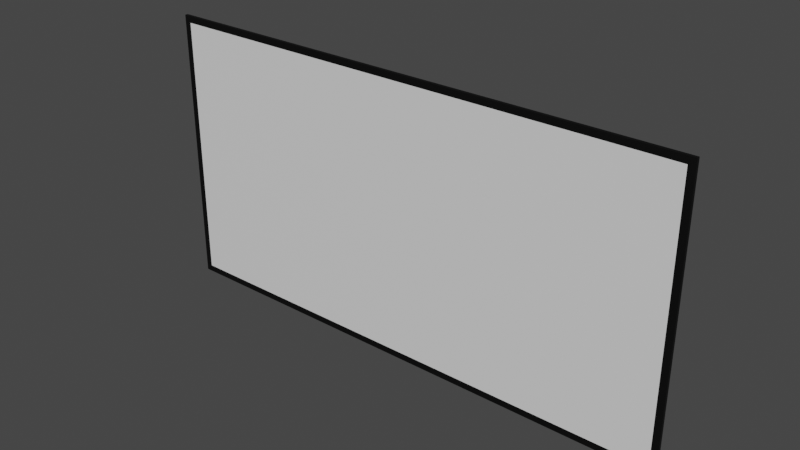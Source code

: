 # Source: PropItems.blend  (saved by Blender 2.93.21; exported with 4.5.12 LTS)
import bpy
from mathutils import Matrix  # noqa: F401  (used for matrix-valued properties, if any)

bpy.ops.wm.read_factory_settings(use_empty=True)
scene = bpy.context.scene
scene.name = 'Scene'

# ---- collections
col_collection = bpy.data.collections.new('Collection'); scene.collection.children.link(col_collection)

# ---- materials (node trees are filled in below, after node groups)
mat_material_001 = bpy.data.materials.new('Material.001')
mat_material_001.use_transparent_shadow = False
mat_material_002 = bpy.data.materials.new('Material.002')
mat_material_002.use_transparent_shadow = False

# ---- material node trees
mat_material_001.use_nodes = True; mat_material_001.node_tree.nodes.clear()
_N = mat_material_001.node_tree.nodes; _L = mat_material_001.node_tree.links
n0 = _N.new('ShaderNodeBsdfPrincipled'); n0.name = 'Principled BSDF'; n0.location = (10, 300)
n0.distribution = 'GGX'
n0.subsurface_method = 'BURLEY'
n0.inputs[0].default_value = (0.0, 0.0, 0.0, 1.0)
n0.inputs[3].default_value = 1.45
n0.inputs[27].default_value = (0.0, 0.0, 0.0, 1.0)
n0.inputs[28].default_value = 1.0
n1 = _N.new('ShaderNodeOutputMaterial'); n1.name = 'Material Output'; n1.location = (300, 300)
_L.new(n0.outputs[0], n1.inputs[0])
n1.is_active_output = True
mat_material_002.use_nodes = True; mat_material_002.node_tree.nodes.clear()
_N = mat_material_002.node_tree.nodes; _L = mat_material_002.node_tree.links
n0 = _N.new('ShaderNodeBsdfPrincipled'); n0.name = 'Principled BSDF'; n0.location = (10, 300)
n0.distribution = 'GGX'
n0.subsurface_method = 'BURLEY'
n0.inputs[3].default_value = 1.45
n0.inputs[27].default_value = (0.0, 0.0, 0.0, 1.0)
n0.inputs[28].default_value = 1.0
n1 = _N.new('ShaderNodeOutputMaterial'); n1.name = 'Material Output'; n1.location = (300, 300)
_L.new(n0.outputs[0], n1.inputs[0])
n1.is_active_output = True

# ---- world
world_world = bpy.data.worlds.new('World'); scene.world = world_world
world_world.use_nodes = True; world_world.node_tree.nodes.clear()
_N = world_world.node_tree.nodes; _L = world_world.node_tree.links
n0 = _N.new('ShaderNodeOutputWorld'); n0.name = 'World Output'; n0.location = (300, 300)
n1 = _N.new('ShaderNodeBackground'); n1.name = 'Background'; n1.location = (10, 300)
n1.inputs[0].default_value = (0.05088, 0.05088, 0.05088, 1.0)
_L.new(n1.outputs[0], n0.inputs[0])
n0.is_active_output = True
world_world.color = (0.05088, 0.05088, 0.05088)
world_world.use_sun_shadow = False
world_world.sun_shadow_jitter_overblur = 0.0

# ---- meshes
me_plane = bpy.data.meshes.new('Plane')
me_plane.from_pydata([(-5.93, -3.031, 0.0), (5.93, -3.031, 0.0), (-5.93, 3.031, 0.0), (5.93, 3.031, 0.0), (-5.93, 3.031, 0.06908), (-5.93, -3.031, 0.06908), (5.93, -3.031, 0.06908), (5.93, 3.031, 0.06908), (-6.083, 3.184, 0.0), (-6.083, -3.184, 0.0), (6.083, -3.184, 0.0), (6.083, 3.184, 0.0), (-6.083, 3.184, 0.06908), (-6.083, -3.184, 0.06908), (6.083, -3.184, 0.06908), (6.083, 3.184, 0.06908)], [], [(0, 2, 3, 1), (5, 6, 7, 4), (10, 11, 15, 14), (8, 9, 13, 12), (11, 8, 12, 15), (9, 10, 14, 13), (2, 0, 9, 8), (0, 1, 10, 9), (1, 3, 11, 10), (3, 2, 8, 11), (5, 4, 12, 13), (6, 5, 13, 14), (7, 6, 14, 15), (4, 7, 15, 12)])
me_plane.polygons.foreach_set('material_index', [1, 1, 0, 0, 0, 0, 0, 0, 0, 0, 0, 0, 0, 0])
_uv = me_plane.uv_layers.new(name='UVMap')
_uv.uv.foreach_set('vector', [0.0126, 0.02407, 0.0126, 0.9759, 0.9874, 0.9759, 0.9874, 0.02407, 0.0126, 0.02407, 0.9874, 0.02407, 0.9874, 0.9759, 0.0126, 0.9759, 1.0, 0.0, 1.0, 1.0, 1.0, 1.0, 1.0, 0.0, 0.0, 1.0, 0.0, 0.0, 0.0, 0.0, 0.0, 1.0, 1.0, 1.0, 0.0, 1.0, 0.0, 1.0, 1.0, 1.0, 0.0, 0.0, 1.0, 0.0, 1.0, 0.0, 0.0, 0.0, 0.0126, 0.9759, 0.0126, 0.02407, 0.0, 0.0, 0.0, 1.0, 0.0126, 0.02407, 0.9874, 0.02407, 1.0, 0.0, 0.0, 0.0, 0.9874, 0.02407, 0.9874, 0.9759, 1.0, 1.0, 1.0, 0.0, 0.9874, 0.9759, 0.0126, 0.9759, 0.0, 1.0, 1.0, 1.0, 0.0126, 0.02407, 0.0126, 0.9759, 0.0, 1.0, 0.0, 0.0, 0.9874, 0.02407, 0.0126, 0.02407, 0.0, 0.0, 1.0, 0.0, 0.9874, 0.9759, 0.9874, 0.02407, 1.0, 0.0, 1.0, 1.0, 0.0126, 0.9759, 0.9874, 0.9759, 1.0, 1.0, 0.0, 1.0])
me_plane.materials.append(mat_material_001)
me_plane.materials.append(mat_material_002)
me_plane.use_remesh_fix_poles = True
me_plane.use_remesh_preserve_attributes = False
me_plane.update()

# ---- objects
ob_pizarron = bpy.data.objects.new('Pizarron', me_plane)

# ---- transforms, parenting, visibility, modifiers, constraints
ob_pizarron.location = (0.0, 16.93, 0.0)
ob_pizarron.rotation_euler = (-1.571, -0.0, 0.0)

# ---- collection membership
col_collection.objects.link(ob_pizarron)

# ---- scene / render settings (as saved in the file)
scene.frame_start = 1; scene.frame_end = 250; scene.frame_set(1)
scene.render.engine = 'BLENDER_EEVEE_NEXT'
scene.cycles.use_denoising = False
scene.cycles.samples = 128
scene.cycles.sampling_pattern = 'TABULATED_SOBOL'
scene.cycles.use_adaptive_sampling = False
scene.cycles.use_light_tree = False
scene.view_settings.view_transform = 'Filmic'
bpy.context.view_layer.update()

# ---- added for rendering (the .blend has no active camera and no usable light): camera, sun
cam_auto = bpy.data.cameras.new('AutoCamera')
cam_auto.lens = 50.0
cam_auto.sensor_width = 36.0
cam_auto.clip_end = 1000.0
ob_auto_camera = bpy.data.objects.new('AutoCamera', cam_auto)
scene.collection.objects.link(ob_auto_camera)
ob_auto_camera.location = (12.7057, 1.71668, 10.1646)
ob_auto_camera.rotation_euler = (1.09748, -7.21219e-08, 0.694738)
scene.camera = ob_auto_camera
light_auto_sun = bpy.data.lights.new('AutoSun', 'SUN')
light_auto_sun.energy = 3.0
light_auto_sun.angle = 0.0523599
ob_auto_sun = bpy.data.objects.new('AutoSun', light_auto_sun)
scene.collection.objects.link(ob_auto_sun)
ob_auto_sun.rotation_euler = (0.872665, 0.174533, 0.523599)
bpy.context.view_layer.update()
